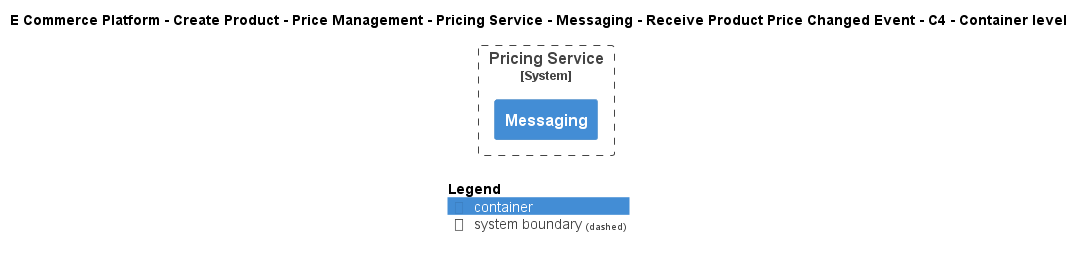

The diagram above was rendered by PlantUML. Its source (embedded in the PNG):
@startuml
!include ..\..\..\..\..\..\..\..\..\.c4s\C4_Container.puml

AddElementTag("c4interflow:lifecycle:new", $bgColor=green, $fontColor=#ffffff, $borderColor=green, $shadowing="False")
AddElementTag("c4interflow:lifecycle:changed", $bgColor=orange, $fontColor=#ffffff, $borderColor=orange, $shadowing="False")
AddElementTag("c4interflow:lifecycle:removed", $bgColor=red, $fontColor=#ffffff, $borderColor=red, $shadowing="False")

AddRelTag("c4interflow:lifecycle:new", $textColor=green, $lineColor=green)
AddRelTag("c4interflow:lifecycle:changed", $textColor=orange, $lineColor=orange)
AddRelTag("c4interflow:lifecycle:removed", $textColor=red, $lineColor=red)

SHOW_PERSON_PORTRAIT()
LAYOUT_TOP_DOWN()

skinparam linetype polyline

title E Commerce Platform - Create Product - Price Management - Pricing Service - Messaging - Receive Product Price Changed Event - C4 - Container level


System_Boundary(ECommercePlatform.CreateProduct.PriceManagement.SoftwareSystems.PricingService, "Pricing Service") {
    Container(ECommercePlatform.CreateProduct.PriceManagement.SoftwareSystems.PricingService.Containers.Messaging, "Messaging", "", "")
}



SHOW_LEGEND()
@enduml